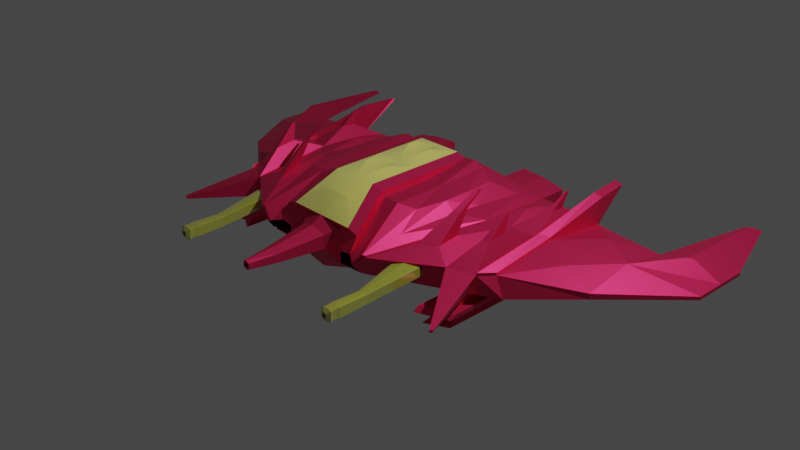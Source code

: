 # Source: enemy_ship.blend  (saved by Blender 2.80.75; exported with 4.5.12 LTS)
import bpy
from mathutils import Matrix  # noqa: F401  (used for matrix-valued properties, if any)

bpy.ops.wm.read_factory_settings(use_empty=True)
scene = bpy.context.scene
scene.name = 'Scene'

# ---- collections
col_collection = bpy.data.collections.new('Collection'); scene.collection.children.link(col_collection)

# ---- materials (node trees are filled in below, after node groups)
mat_material = bpy.data.materials.new('Material')
mat_material.alpha_threshold = 0.0
mat_material.use_transparent_shadow = False
mat_material.line_color = (0.0, 0.0, 0.0, 1.0)
mat_material_001 = bpy.data.materials.new('Material.001')
mat_material_001.alpha_threshold = 0.0
mat_material_001.use_transparent_shadow = False
mat_material_001.line_color = (0.0, 0.0, 0.0, 1.0)
mat_material_002 = bpy.data.materials.new('Material.002')
mat_material_002.alpha_threshold = 0.0
mat_material_002.use_transparent_shadow = False
mat_material_002.line_color = (0.0, 0.0, 0.0, 1.0)

# ---- material node trees
mat_material.use_nodes = True; mat_material.node_tree.nodes.clear()
_N = mat_material.node_tree.nodes; _L = mat_material.node_tree.links
n0 = _N.new('ShaderNodeOutputMaterial'); n0.name = 'Material Output'; n0.location = (302, 362)
n1 = _N.new('ShaderNodeBsdfPrincipled'); n1.name = 'Principled BSDF'; n1.location = (12, 362)
n1.distribution = 'GGX'
n1.subsurface_method = 'BURLEY'
n1.inputs[0].default_value = (0.8, 0.02358, 0.1199, 1.0)
n1.inputs[1].default_value = 0.7273
n1.inputs[2].default_value = 0.5045
n1.inputs[3].default_value = 1.45
n1.inputs[27].default_value = (0.0, 0.0, 0.0, 1.0)
n1.inputs[28].default_value = 1.0
_L.new(n1.outputs[0], n0.inputs[0])
n0.is_active_output = True
mat_material_001.use_nodes = True; mat_material_001.node_tree.nodes.clear()
_N = mat_material_001.node_tree.nodes; _L = mat_material_001.node_tree.links
n0 = _N.new('ShaderNodeOutputMaterial'); n0.name = 'Material Output'; n0.location = (302, 362)
n1 = _N.new('ShaderNodeBsdfPrincipled'); n1.name = 'Principled BSDF'; n1.location = (12, 362)
n1.distribution = 'GGX'
n1.subsurface_method = 'BURLEY'
n1.inputs[0].default_value = (0.8, 0.7649, 0.1644, 1.0)
n1.inputs[2].default_value = 0.05
n1.inputs[3].default_value = 1.45
n1.inputs[13].default_value = 1.0
n1.inputs[14].default_value = (0.9955, 0.9947, 0.981, 1.0)
n1.inputs[15].default_value = 0.2
n1.inputs[19].default_value = 0.07614
n1.inputs[24].default_value = 0.1736
n1.inputs[27].default_value = (0.0, 0.0, 0.0, 1.0)
n1.inputs[28].default_value = 1.0
_L.new(n1.outputs[0], n0.inputs[0])
n0.is_active_output = True
mat_material_002.use_nodes = True; mat_material_002.node_tree.nodes.clear()
_N = mat_material_002.node_tree.nodes; _L = mat_material_002.node_tree.links
n0 = _N.new('ShaderNodeOutputMaterial'); n0.name = 'Material Output'; n0.location = (302, 362)
n1 = _N.new('ShaderNodeBsdfPrincipled'); n1.name = 'Principled BSDF'; n1.location = (12, 362)
n1.distribution = 'GGX'
n1.subsurface_method = 'BURLEY'
n1.inputs[0].default_value = (0.4383, 0.4571, 0.02048, 1.0)
n1.inputs[2].default_value = 0.1409
n1.inputs[3].default_value = 3.85
n1.inputs[13].default_value = 0.3545
n1.inputs[18].default_value = 0.1409
n1.inputs[19].default_value = 0.06591
n1.inputs[24].default_value = 0.1918
n1.inputs[27].default_value = (0.0, 0.0, 0.0, 1.0)
n1.inputs[28].default_value = 1.0
_L.new(n1.outputs[0], n0.inputs[0])
n0.is_active_output = True

# ---- world
world_world = bpy.data.worlds.new('World'); scene.world = world_world
world_world.color = (0.05088, 0.05088, 0.05088)
world_world.use_sun_shadow = False
world_world.sun_shadow_jitter_overblur = 0.0

# ---- cameras
cam_camera = bpy.data.cameras.new('Camera')
cam_camera.clip_end = 100.0
cam_camera.ortho_scale = 7.314

# ---- lights
light_light = bpy.data.lights.new('Light', 'POINT')
light_light.transmission_factor = 0.0
light_light.energy = 1000.0
light_light.shadow_soft_size = 0.1
light_light.shadow_maximum_resolution = 0.006
light_light.use_absolute_resolution = True

# ---- meshes
me_cube = bpy.data.meshes.new('Cube')
me_cube.from_pydata([(-1.0, 1.0, -0.1072), (-1.0, 0.0, -0.3342), (-1.0, 0.0, 0.1294), (-0.8409, 2.992, -0.1864), (-1.488, 2.992, -0.1864), (-0.8409, 2.992, -0.1505), (-1.488, 2.992, -0.1505), (-0.572, 2.98e-08, 0.3978), (0.572, 2.98e-08, 0.3978), (0.4291, 1.797, -0.1802), (0.4291, 1.703, 0.02978), (-1.03, 1.703, 0.02978), (-1.03, 1.797, -0.1802), (-0.02007, 2.395, -0.1055), (-0.02007, 2.395, -0.04491), (-1.073, 2.395, -0.04491), (-1.073, 2.395, -0.1055), (0.0, 1.0, -0.1072), (0.9945, 0.0, -0.3342), (0.0, 0.0, 0.1294), (-1.164, 2.992, -0.1864), (-1.164, 2.992, -0.1505), (0.0, 2.98e-08, 0.3978), (-0.3003, 1.797, -0.1802), (-0.3003, 1.703, 0.1283), (-0.5464, 2.395, -0.1055), (-0.5464, 2.395, 0.05363), (-1.0, 0.5, 0.1531), (1.09, 0.4999, -0.1257), (-1.0, 0.5, -0.1072), (1.09, 0.4999, 0.01342), (-0.572, 0.369, 0.4483), (0.572, 0.369, 0.3978), (0.0, 0.369, 0.3978), (1.192e-07, 0.5, -0.1072), (1.12, -0.0001125, 0.1453), (1.009, 0.0, 0.2141), (1.105, -0.005915, -0.07405), (0.5814, 2.98e-08, 0.4825), (0.009384, 2.98e-08, 0.4825), (-0.5626, 2.98e-08, 0.4825), (1.11, 0.1595, -0.05448), (1.11, 0.1595, 0.09266), (1.005, 0.5, 0.174), (1.009, 0.3835, 0.2141), (0.5814, 0.2525, 0.4825), (0.5771, 0.369, 0.4437), (0.005142, 0.369, 0.4442), (0.009384, 0.2525, 0.4825), (-0.5626, 0.2525, 0.4825), (-0.5668, 0.369, 0.4443), (1.581, 0.09004, -0.04743), (1.577, 0.002537, -0.067), (1.581, 0.09004, 0.04556), (1.587, 0.002537, 0.07886), (1.892, 0.04303, -0.02804), (1.89, 0.002857, -0.04761), (1.896, 0.002857, 0.05357), (1.892, 0.04303, 0.03205), (0.7145, 1.359, 0.07957), (-1.015, 1.355, 0.07957), (-1.015, 1.355, -0.1437), (0.7145, 1.359, -0.1437), (-0.1501, 1.355, 0.1781), (-0.1501, 1.355, -0.1437), (0.6039, 1.529, -0.1578), (-0.2083, 1.621, 0.1588), (-0.2083, 1.526, -0.1578), (0.6039, 1.622, 0.06028), (-1.021, 1.621, 0.06028), (-1.021, 1.526, -0.1578), (-1.196, 1.51, -0.3564), (-1.189, 1.338, -0.3423), (-0.144, 1.338, -0.3423), (0.9009, 1.343, -0.3423), (0.7672, 1.512, -0.3564), (-0.2143, 1.51, -0.3564), (-1.176, 1.506, -0.3828), (-1.169, 1.338, -0.3689), (-0.1447, 1.338, -0.3689), (0.88, 1.342, -0.3689), (0.7489, 1.508, -0.3828), (-0.2136, 1.506, -0.3828), (-1.102, 1.529, -0.4279), (-1.096, 1.306, -0.414), (-0.07093, 1.306, -0.414), (0.9538, 1.312, -0.414), (0.8227, 1.533, -0.4279), (-0.1399, 1.529, -0.4279), (1.892, 0.03832, -0.01357), (1.89, 0.001168, -0.02409), (1.896, 0.001168, 0.0296), (1.892, 0.031, -0.00839), (1.896, 0.000503, 0.02083), (0.7268, 0.7919, 0.2021), (-0.7248, 0.9487, 0.2007), (-1.001, 1.032, 0.08847), (-0.4755, 0.7798, 0.3548), (-0.572, 0.599, 0.4168), (0.572, 0.5874, 0.3978), (0.4772, 0.7393, 0.3531), (-0.05912, 1.14, 0.2083), (-0.1486, 0.9346, 0.2556), (0.1408, 0.9006, 0.2553), (0.1501, 0.8006, 0.3572), (-0.1501, 0.8006, 0.3572), (0.0, 0.5883, 0.3978), (1.097, 0.6309, -0.1172), (1.09, 0.6056, -0.1257), (1.064, 0.6382, -0.1257), (1.079, 0.6556, -0.1271), (1.09, 0.3683, -0.008842), (1.09, 0.3939, 0.003213), (0.9512, 0.2413, 0.1294), (0.9791, 0.2413, 0.1425), (1.001, 0.2202, 0.1405), (1.0, 0.2231, 0.1175), (1.09, 0.3943, -0.1257), (1.09, 0.3683, -0.1161), (1.09, 0.3557, -0.1186), (1.09, 0.3598, -0.1333), (1.891, -0.0009076, -0.01549), (1.892, 0.031, 0.01303), (1.892, 0.03832, 0.01804), (1.16, 0.5994, -0.009884), (1.17, 0.6233, -0.02375), (1.133, 0.7704, 0.09799), (1.116, 0.745, 0.1034), (1.123, 0.7352, 0.1085), (1.137, 0.7235, 0.1121), (-0.3011, 1.715, 0.1579), (-1.03, 1.715, 0.3209), (0.4283, 1.715, 0.05935), (-0.2091, 1.633, 0.1884), (0.6032, 1.634, 0.08985), (-1.021, 1.633, 0.3514), (-1.416, 1.66, 0.3036), (-1.406, 1.578, 0.3341), (-1.416, 1.672, 0.3216), (-1.407, 1.59, 0.3521), (-1.314, 0.9995, -0.1081), (-1.314, 0.4995, -0.1081), (-1.314, 0.4995, 0.1522), (-1.315, 1.031, 0.08759), (-1.314, 0.9243, -0.07263), (-1.314, 0.5798, -0.07262), (-1.314, 0.5798, 0.1067), (-1.315, 0.9461, 0.06218), (-1.06, 0.9243, -0.07263), (-1.06, 0.5798, -0.07262), (-1.06, 0.5798, 0.1067), (-1.061, 0.9461, 0.06218), (1.336, 1.831, -0.1005), (1.35, 1.798, -0.09807), (1.35, 1.798, -0.1259), (1.336, 1.819, -0.1277), (-1.113, 2.734, 0.03359), (-1.081, 2.689, 0.04163), (-1.041, 2.689, 0.04912), (-1.088, 2.734, 0.03359), (-2.223, 2.771, -0.05909), (-2.125, 2.63, -0.0341), (-2.134, 2.71, -0.01553), (-2.127, 2.699, -0.01363), (-0.1005, 2.073, 0.06129), (-0.07502, 2.033, 0.06553), (-0.1164, 2.033, 0.07112), (-0.1304, 2.073, 0.06688), (-0.7744, 2.082, 0.09217), (-0.7708, 2.024, 0.09842), (-0.7097, 2.024, 0.1067), (-0.7303, 2.082, 0.1004), (0.6026, 1.16, 0.1697), (0.3635, 1.159, 0.1969), (0.3886, 1.099, 0.2053), (0.7159, 0.9935, 0.1755), (-0.4944, 1.247, 0.211), (-0.6436, 1.247, 0.194), (-0.4787, 1.21, 0.2162), (-0.6412, 1.191, 0.1956), (-0.6839, 1.518, 0.255), (-0.683, 1.475, 0.2582), (-0.5429, 1.475, 0.2741), (-0.5523, 1.518, 0.271), (0.352, 1.541, 0.2681), (0.3801, 1.474, 0.273), (0.1598, 1.473, 0.2981), (0.145, 1.541, 0.2932), (0.1339, 1.535, 0.469), (0.1393, 1.522, 0.47), (0.0968, 1.521, 0.4748), (0.09394, 1.534, 0.4739), (-0.7804, 1.511, 0.4017), (-0.7801, 1.498, 0.4026), (-0.7392, 1.498, 0.4073), (-0.742, 1.511, 0.4064), (0.3123, 1.143, 0.4089), (0.2219, 1.142, 0.4192), (0.2315, 1.12, 0.4224), (0.3552, 1.08, 0.4111), (0.08661, 1.148, 0.5507), (0.03998, 1.148, 0.556), (0.04489, 1.136, 0.5576), (0.1087, 1.115, 0.5518), (-1.0, 0.75, -0.2831), (0.0, 0.75, -0.2831), (0.572, 0.4782, 0.3967), (-1.001, 0.7659, 0.1408), (-0.572, 0.484, 0.4614), (-5.96e-08, 0.4786, 0.3967), (-1.314, 0.7495, -0.2847), (-1.315, 0.7654, 0.1391), (-1.314, 0.752, -0.2188), (-1.315, 0.763, 0.07321), (-1.06, 0.752, -0.2188), (-1.061, 0.763, 0.07321), (-1.299, 0.8683, -0.1924), (-1.299, 0.8683, 0.07531), (-1.299, 0.8913, -0.1924), (-1.299, 0.8913, 0.07531), (-1.088, 0.8683, -0.1924), (-1.088, 0.8683, 0.07531), (-1.088, 0.8913, -0.1924), (-1.088, 0.8913, 0.07531), (-1.299, 0.7787, -0.2191), (-1.299, 0.7787, 0.102), (-1.299, 0.8017, -0.2191), (-1.299, 0.8017, 0.102), (-1.088, 0.7787, -0.2191), (-1.088, 0.7787, 0.102), (-1.088, 0.8017, -0.2191), (-1.088, 0.8017, 0.102), (-1.299, 0.6936, -0.2191), (-1.299, 0.6936, 0.102), (-1.299, 0.7166, -0.2191), (-1.299, 0.7166, 0.102), (-1.088, 0.6936, -0.2191), (-1.088, 0.6936, 0.102), (-1.088, 0.7166, -0.2191), (-1.088, 0.7166, 0.102), (-1.299, 0.617, -0.1262), (-1.299, 0.617, 0.1029), (-1.299, 0.64, -0.1262), (-1.299, 0.64, 0.1029), (-1.088, 0.617, -0.1262), (-1.088, 0.617, 0.1029), (-1.088, 0.64, -0.1262), (-1.088, 0.64, 0.1029), (0.6856, 1.52, -0.2571), (-0.2113, 1.518, -0.2571), (-1.108, 1.518, -0.2571), (0.8077, 1.351, -0.243), (-0.1471, 1.347, -0.243), (-1.102, 1.347, -0.243), (0.7264, 1.516, -0.3068), (0.8543, 1.347, -0.2927), (-0.1456, 1.342, -0.2927), (-0.2128, 1.514, -0.3068), (-1.152, 1.514, -0.3068), (-1.145, 1.342, -0.2927), (-0.2189, 1.59, -0.3035), (-0.2172, 1.598, -0.2538), (-1.317, 1.59, -0.3035), (-1.266, 1.598, -0.2538), (-1.309, 1.263, -0.2893), (-1.258, 1.271, -0.2397), (-0.1421, 1.271, -0.2397), (0.974, 1.279, -0.2397), (0.8312, 1.603, -0.2538), (0.879, 1.595, -0.3035), (1.028, 1.271, -0.2893), (-0.1403, 1.263, -0.2893), (0.9173, 0.957, -0.04381), (0.9173, 0.9331, -0.03503), (0.9173, 0.9215, -0.0373), (0.9172, 0.9253, -0.0508)], [], [(207, 27, 31, 208), (14, 13, 3, 5), (19, 113, 114, 8, 22), (101, 63, 176, 178), (116, 115, 36, 35, 42), (26, 14, 5, 21), (16, 15, 6, 4), (25, 16, 4, 20), (110, 109, 17, 64, 62), (63, 101, 174, 173), (99, 129, 128, 94, 100), (119, 118, 111, 116, 42, 41), (27, 2, 7, 31), (67, 70, 12, 23), (70, 69, 11, 12), (68, 10, 132, 134), (68, 65, 9, 10), (23, 12, 16, 25), (12, 11, 15, 16), (24, 10, 165, 166), (10, 9, 13, 14), (11, 24, 170, 169), (9, 23, 25, 13), (10, 24, 130, 132), (65, 67, 23, 9), (2, 19, 22, 7), (21, 5, 3, 20, 4, 6), (13, 25, 20, 3), (6, 15, 161, 160), (42, 35, 54, 53), (29, 34, 18, 1), (204, 205, 34, 29), (209, 208, 31, 33), (22, 8, 38, 39), (206, 209, 33, 32), (89, 123, 122, 92), (18, 120, 119, 41, 37), (0, 96, 60, 61), (1, 2, 27, 29), (33, 31, 50, 47), (32, 33, 47, 46), (30, 32, 46, 43), (31, 7, 40, 49, 50), (7, 22, 39, 40), (48, 45, 46, 47), (43, 46, 45, 44), (49, 48, 47, 50), (34, 28, 117, 120, 18), (51, 53, 58, 123, 89, 55), (8, 114, 115, 36, 38), (35, 37, 52, 54), (37, 41, 51, 52), (41, 42, 53, 51), (52, 51, 55, 56), (53, 54, 57, 58), (126, 125, 107, 110, 62, 59), (29, 27, 142, 141), (94, 103, 104, 100), (115, 114, 113, 112, 30, 43, 44, 36), (102, 95, 97, 105), (17, 0, 61, 64), (258, 257, 76, 71), (63, 66, 183, 182), (68, 59, 153, 152), (59, 68, 184, 185), (61, 60, 69, 70), (257, 254, 75, 76), (75, 74, 80, 81), (76, 75, 81, 82), (254, 255, 74, 75), (255, 256, 73, 74), (259, 258, 71, 72), (256, 259, 72, 73), (78, 77, 83, 84), (79, 78, 84, 85), (74, 73, 79, 80), (71, 76, 82, 77), (73, 72, 78, 79), (72, 71, 77, 78), (86, 85, 88, 87), (85, 84, 83, 88), (82, 81, 87, 88), (81, 80, 86, 87), (80, 79, 85, 86), (77, 82, 88, 83), (56, 55, 89, 90), (58, 57, 91, 123), (90, 89, 92, 121), (123, 91, 93, 122), (101, 102, 103), (104, 105, 106), (30, 124, 129, 99, 206, 32), (106, 99, 100, 104), (96, 98, 97, 95), (103, 94, 128, 127, 101), (95, 102, 101, 96), (98, 106, 105, 97), (102, 105, 104, 103), (111, 112, 113, 114, 115, 116), (124, 125, 126, 127, 128, 129), (17, 109, 108, 28, 34, 205), (133, 134, 132, 130), (135, 133, 130, 131), (24, 11, 131, 130), (131, 11, 136, 138), (66, 68, 134, 133), (69, 66, 133, 135), (136, 137, 139, 138), (69, 135, 139, 137), (11, 69, 137, 136), (135, 131, 138, 139), (210, 141, 145, 212), (204, 29, 141, 210), (207, 96, 143, 211), (96, 0, 140, 143), (213, 147, 151, 215), (211, 143, 147, 213), (141, 142, 146, 145), (143, 140, 144, 147), (214, 215, 151, 148), (145, 146, 150, 149), (147, 144, 148, 151), (212, 145, 149, 214), (153, 154, 155, 152), (65, 68, 152, 155), (62, 65, 155, 154), (59, 62, 154, 153), (157, 158, 159, 156), (26, 21, 159, 158), (21, 6, 156, 159), (15, 26, 158, 157), (160, 161, 163, 162), (15, 157, 163, 161), (157, 156, 162, 163), (156, 6, 160, 162), (166, 165, 164, 167), (26, 24, 166, 167), (10, 14, 164, 165), (14, 26, 167, 164), (169, 170, 171, 168), (15, 11, 169, 168), (24, 26, 171, 170), (26, 15, 168, 171), (172, 173, 197, 196), (59, 63, 173, 172), (101, 127, 175, 174), (126, 59, 172, 175), (127, 126, 175), (179, 178, 176, 177), (60, 96, 179, 177), (63, 60, 177, 176), (96, 101, 178, 179), (182, 183, 195, 194), (60, 63, 182, 181), (69, 60, 181, 180), (66, 69, 180, 183), (184, 187, 191, 188), (66, 63, 186, 187), (63, 59, 185, 186), (68, 66, 187, 184), (190, 189, 188, 191), (186, 185, 189, 190), (187, 186, 190, 191), (185, 184, 188, 189), (193, 194, 195, 192), (180, 181, 193, 192), (183, 180, 192, 195), (181, 182, 194, 193), (199, 196, 200, 203), (175, 172, 196, 199), (173, 174, 198, 197), (174, 175, 199, 198), (202, 203, 200, 201), (197, 198, 202, 201), (198, 199, 203, 202), (196, 197, 201, 200), (144, 212, 214, 148), (149, 150, 215, 214), (142, 211, 213, 146), (146, 213, 215, 150), (27, 207, 211, 142), (0, 204, 210, 140), (140, 210, 212, 144), (99, 106, 209, 206), (106, 98, 208, 209), (0, 17, 205, 204), (96, 207, 208, 98), (216, 217, 219, 218), (218, 219, 223, 222), (224, 225, 227, 226), (220, 221, 217, 216), (226, 227, 231, 230), (228, 229, 225, 224), (232, 233, 235, 234), (234, 235, 239, 238), (236, 237, 233, 232), (240, 241, 243, 242), (242, 243, 247, 246), (244, 245, 241, 240), (64, 61, 253, 252), (61, 70, 250, 253), (62, 64, 252, 251), (65, 62, 251, 248), (67, 65, 248, 249), (70, 67, 249, 250), (252, 253, 265, 266), (257, 258, 262, 260), (248, 251, 267, 268), (258, 259, 264, 262), (254, 257, 260, 269), (251, 252, 266, 267), (266, 265, 264, 271), (265, 263, 262, 264), (267, 266, 271, 270), (268, 267, 270, 269), (261, 268, 269, 260), (263, 261, 260, 262), (256, 255, 270, 271), (249, 248, 268, 261), (253, 250, 263, 265), (255, 254, 269, 270), (250, 249, 261, 263), (259, 256, 271, 264), (272, 273, 274, 275)])
_uv = me_cube.uv_layers.new(name='UVMap')
_uv.uv.foreach_set('vector', [0.625, 0.72, 0.625, 0.6875, 0.625, 0.6875, 0.625, 0.707, 0.375, 0.5, 0.125, 0.5, 0.125, 0.5, 0.375, 0.5, 0.0, 0.0, 0.0, 0.0, 0.0, 0.0, 0.0, 0.0, 0.0, 0.0, 0.5, 0.0, 0.5, 0.0, 0.5, 0.0, 0.5, 0.0, 0.375, 0.125, 0.375, 0.125, 0.375, 0.125, 0.375, 0.125, 0.375, 0.125, 0.5, 0.0, 0.375, 0.0, 0.375, 0.0, 0.5, 0.0, 0.375, 0.75, 0.625, 0.75, 0.625, 0.75, 0.375, 0.75, 0.5, 0.75, 0.375, 0.75, 0.375, 0.75, 0.5, 0.75, 0.625, 0.75, 0.6189, 0.75, 0.5, 0.75, 0.5, 0.75, 0.625, 0.75, 0.5, 0.0, 0.5, 0.0, 0.5, 0.0, 0.5, 0.0, 0.375, 0.02549, 0.375, 0.0103, 0.3772, 0.008753, 0.3995, 0.0, 0.4046, 0.0, 0.0, 0.0, 0.0, 0.0, 0.0, 0.0, 0.0, 0.0, 0.0, 0.0, 0.0, 0.0, 0.625, 0.6875, 0.625, 0.625, 0.625, 0.625, 0.625, 0.6875, 0.5, 0.75, 0.375, 0.75, 0.375, 0.75, 0.5, 0.75, 0.375, 0.75, 0.625, 0.75, 0.625, 0.75, 0.375, 0.75, 0.375, 0.5, 0.375, 0.5, 0.375, 0.5, 0.375, 0.5, 0.375, 0.5, 0.125, 0.5, 0.125, 0.5, 0.375, 0.5, 0.5, 0.75, 0.375, 0.75, 0.375, 0.75, 0.5, 0.75, 0.375, 0.75, 0.625, 0.75, 0.625, 0.75, 0.375, 0.75, 0.5, 0.0, 0.375, 0.0, 0.375, 0.0, 0.5, 0.0, 0.375, 0.5, 0.125, 0.5, 0.125, 0.5, 0.375, 0.5, 0.625, 0.0, 0.5, 0.0, 0.5, 0.0, 0.625, 0.0, 0.625, 0.75, 0.5, 0.75, 0.5, 0.75, 0.625, 0.75, 0.375, 0.0, 0.5, 0.0, 0.5, 0.0, 0.375, 0.0, 0.625, 0.75, 0.5, 0.75, 0.5, 0.75, 0.625, 0.75, 0.0, 0.0, 0.0, 0.0, 0.0, 0.0, 0.0, 0.0, 0.875, 0.625, 0.875, 0.75, 0.625, 0.75, 0.625, 0.625, 0.625, 0.5, 0.875, 0.5, 0.625, 0.75, 0.5, 0.75, 0.5, 0.75, 0.625, 0.75, 0.625, 0.75, 0.625, 0.75, 0.625, 0.75, 0.625, 0.75, 0.375, 0.125, 0.375, 0.125, 0.375, 0.125, 0.375, 0.125, 0.375, 0.8125, 0.5, 0.8125, 0.5, 0.875, 0.375, 0.875, 0.375, 0.7812, 0.5, 0.7812, 0.5, 0.8125, 0.375, 0.8125, 0.5, 0.04393, 0.625, 0.04302, 0.625, 0.0625, 0.5, 0.0625, 0.0, 0.0, 0.0, 0.0, 0.0, 0.0, 0.0, 0.0, 0.375, 0.04399, 0.5, 0.04393, 0.5, 0.0625, 0.375, 0.0625, 0.0, 0.0, 0.0, 0.0, 0.0, 0.0, 0.0, 0.0, 0.5, 0.875, 0.6172, 0.875, 0.625, 0.875, 0.625, 0.875, 0.5, 0.875, 0.375, 0.75, 0.5863, 0.75, 0.625, 0.75, 0.375, 0.75, 0.375, 0.625, 0.625, 0.625, 0.625, 0.6875, 0.375, 0.6875, 0.5, 0.0625, 0.625, 0.0625, 0.625, 0.0625, 0.5, 0.0625, 0.375, 0.0625, 0.5, 0.0625, 0.5, 0.0625, 0.375, 0.0625, 0.375, 0.0625, 0.375, 0.0625, 0.375, 0.0625, 0.375, 0.0625, 0.625, 0.6875, 0.625, 0.625, 0.625, 0.625, 0.625, 0.6678, 0.625, 0.6875, 0.0, 0.0, 0.0, 0.0, 0.0, 0.0, 0.0, 0.0, 0.5, 0.08223, 0.375, 0.08223, 0.375, 0.0625, 0.5, 0.0625, 0.375, 0.0625, 0.375, 0.0625, 0.375, 0.08223, 0.375, 0.07706, 0.625, 0.08223, 0.5, 0.08223, 0.5, 0.0625, 0.625, 0.0625, 0.5, 0.8125, 0.625, 0.8125, 0.625, 0.8627, 0.6172, 0.875, 0.5, 0.875, 0.0, 0.0, 0.0, 0.0, 0.0, 0.0, 0.0, 0.0, 0.0, 0.0, 0.0, 0.0, 0.0, 0.0, 0.0, 0.0, 0.0, 0.0, 0.0, 0.0, 0.0, 0.0, 0.0, 0.0, 0.0, 0.0, 0.0, 0.0, 0.0, 0.0, 0.5, 0.875, 0.625, 0.875, 0.625, 0.875, 0.5, 0.875, 0.0, 0.0, 0.0, 0.0, 0.0, 0.0, 0.0, 0.0, 0.5, 0.875, 0.625, 0.875, 0.625, 0.875, 0.5, 0.875, 0.375, 0.125, 0.375, 0.125, 0.375, 0.125, 0.375, 0.125, 0.3397, 0.5, 0.3211, 0.5, 0.1413, 0.5, 0.125, 0.5, 0.125, 0.5, 0.375, 0.5, 0.375, 0.6875, 0.625, 0.6875, 0.625, 0.6875, 0.375, 0.6875, 0.3995, 0.0, 0.478, 0.0, 0.4719, 0.0, 0.4046, 0.0, 0.375, 0.125, 0.375, 0.1208, 0.375, 0.127, 0.375, 0.1129, 0.375, 0.0625, 0.375, 0.0625, 0.375, 0.07706, 0.375, 0.125, 0.5229, 0.0, 0.6, 0.0, 0.5945, 0.0, 0.5288, 0.0, 0.5, 0.75, 0.375, 0.75, 0.375, 0.75, 0.5, 0.75, 0.375, 0.75, 0.5, 0.75, 0.5, 0.75, 0.375, 0.75, 0.5, 0.0, 0.5, 0.0, 0.5, 0.0, 0.5, 0.0, 0.375, 0.0, 0.375, 0.0, 0.375, 0.0, 0.375, 0.0, 0.375, 0.0, 0.375, 0.0, 0.375, 0.0, 0.375, 0.0, 0.375, 0.75, 0.625, 0.75, 0.625, 0.75, 0.375, 0.75, 0.5, 0.75, 0.625, 0.75, 0.625, 0.75, 0.5, 0.75, 0.125, 0.5, 0.125, 0.5, 0.125, 0.5, 0.125, 0.5, 0.5, 0.75, 0.625, 0.75, 0.625, 0.75, 0.5, 0.75, 0.125, 0.5, 0.125, 0.5, 0.125, 0.5, 0.125, 0.5, 0.625, 0.75, 0.5, 0.75, 0.5, 0.75, 0.625, 0.75, 0.375, 0.75, 0.375, 0.75, 0.375, 0.75, 0.375, 0.75, 0.5, 0.75, 0.375, 0.75, 0.375, 0.75, 0.5, 0.75, 0.375, 0.75, 0.375, 0.75, 0.375, 0.75, 0.375, 0.75, 0.5, 0.75, 0.375, 0.75, 0.375, 0.75, 0.5, 0.75, 0.625, 0.75, 0.5, 0.75, 0.5, 0.75, 0.625, 0.75, 0.375, 0.75, 0.5, 0.75, 0.5, 0.75, 0.375, 0.75, 0.5, 0.75, 0.375, 0.75, 0.375, 0.75, 0.5, 0.75, 0.375, 0.75, 0.375, 0.75, 0.375, 0.75, 0.375, 0.75, 0.625, 0.75, 0.5, 0.75, 0.5, 0.75, 0.625, 0.75, 0.5, 0.75, 0.375, 0.75, 0.375, 0.75, 0.5, 0.75, 0.5, 0.75, 0.625, 0.75, 0.625, 0.75, 0.5, 0.75, 0.125, 0.5, 0.125, 0.5, 0.125, 0.5, 0.125, 0.5, 0.625, 0.75, 0.5, 0.75, 0.5, 0.75, 0.625, 0.75, 0.375, 0.75, 0.5, 0.75, 0.5, 0.75, 0.375, 0.75, 0.5, 0.875, 0.625, 0.875, 0.625, 0.875, 0.5, 0.875, 0.375, 0.125, 0.375, 0.125, 0.375, 0.125, 0.375, 0.125, 0.5, 0.875, 0.625, 0.875, 0.625, 0.875, 0.5, 0.875, 0.375, 0.125, 0.375, 0.125, 0.375, 0.125, 0.375, 0.125, 0.5, 0.0, 0.5229, 0.0, 0.478, 0.0, 0.4719, 0.0, 0.5288, 0.0, 0.5, 0.02535, 0.375, 0.0625, 0.375, 0.01964, 0.375, 0.0103, 0.375, 0.02549, 0.375, 0.04399, 0.375, 0.0625, 0.5, 0.02535, 0.375, 0.02549, 0.4046, 0.0, 0.4719, 0.0, 0.625, 0.7526, 0.625, 0.7265, 0.625, 0.75, 0.625, 0.75, 0.478, 0.0, 0.3995, 0.0, 0.3545, 0.0, 0.3557, 0.0, 0.5, 0.0, 0.6, 0.0, 0.5229, 0.0, 0.5, 0.0, 0.6293, 0.0, 0.625, 0.02354, 0.5, 0.02535, 0.5288, 0.0, 0.5945, 0.0, 0.5229, 0.0, 0.5288, 0.0, 0.4719, 0.0, 0.478, 0.0, 0.0, 0.0, 0.0, 0.0, 0.0, 0.0, 0.0, 0.0, 0.0, 0.0, 0.0, 0.0, 0.375, 0.01068, 0.375, -0.001404, 0.375, -0.001427, 0.375, 0.002228, 0.375, 0.004689, 0.375, 0.006187, 0.5, 0.75, 0.6189, 0.75, 0.625, 0.7623, 0.625, 0.8125, 0.5, 0.8125, 0.5, 0.7812, 0.5, 0.0, 0.375, 0.0, 0.375, 0.0, 0.5, 0.0, 0.625, 0.0, 0.5, 0.0, 0.5, 0.0, 0.625, 0.0, 0.5, 0.0, 0.625, 0.0, 0.625, 0.0, 0.5, 0.0, 0.625, 0.0, 0.625, 0.0, 0.625, 0.0, 0.625, 0.0, 0.5, 0.0, 0.375, 0.0, 0.375, 0.0, 0.5, 0.0, 0.625, 0.0, 0.5, 0.0, 0.5, 0.0, 0.625, 0.0, 0.625, 0.75, 0.625, 0.75, 0.625, 0.75, 0.625, 0.75, 0.625, 0.0, 0.625, 0.0, 0.625, 0.0, 0.625, 0.0, 0.625, 0.75, 0.625, 0.75, 0.625, 0.75, 0.625, 0.75, 0.625, 0.0, 0.625, 0.0, 0.625, 0.0, 0.625, 0.0, 0.375, 0.7812, 0.375, 0.8125, 0.375, 0.8125, 0.375, 0.7812, 0.375, 0.7812, 0.375, 0.8125, 0.375, 0.8125, 0.375, 0.7812, 0.625, 0.72, 0.625, 0.7526, 0.625, 0.7526, 0.625, 0.72, 0.5863, 0.75, 0.375, 0.75, 0.375, 0.75, 0.5863, 0.75, 0.625, 0.72, 0.625, 0.7526, 0.625, 0.7526, 0.625, 0.72, 0.625, 0.72, 0.625, 0.7526, 0.625, 0.7526, 0.625, 0.72, 0.375, 0.6875, 0.625, 0.6875, 0.625, 0.6875, 0.375, 0.6875, 0.5863, 0.75, 0.375, 0.75, 0.375, 0.75, 0.5863, 0.75, 0.375, 0.7188, 0.6039, 0.7207, 0.5828, 0.754, 0.375, 0.75, 0.375, 0.6875, 0.625, 0.6875, 0.625, 0.6875, 0.375, 0.6875, 0.5863, 0.75, 0.375, 0.75, 0.375, 0.75, 0.5863, 0.75, 0.375, 0.7812, 0.375, 0.8125, 0.375, 0.8125, 0.375, 0.7812, 0.375, 0.5, 0.125, 0.5, 0.125, 0.5, 0.375, 0.5, 0.125, 0.5, 0.375, 0.5, 0.375, 0.5, 0.125, 0.5, 0.125, 0.5, 0.125, 0.5, 0.125, 0.5, 0.125, 0.5, 0.375, 0.5, 0.125, 0.5, 0.125, 0.5, 0.375, 0.5, 0.625, 0.0, 0.5, 0.0, 0.5, 0.0, 0.625, 0.0, 0.5, 0.0, 0.5, 0.0, 0.5, 0.0, 0.5, 0.0, 0.875, 0.625, 0.875, 0.5, 0.875, 0.5, 0.875, 0.625, 0.625, 0.0, 0.5, 0.0, 0.5, 0.0, 0.625, 0.0, 0.625, 0.75, 0.625, 0.75, 0.625, 0.75, 0.625, 0.75, 0.625, 0.0, 0.625, 0.0, 0.625, 0.0, 0.625, 0.0, 0.625, 0.0, 0.625, 0.0, 0.625, 0.0, 0.625, 0.0, 0.875, 0.5, 0.875, 0.5, 0.875, 0.5, 0.875, 0.5, 0.5, 0.0, 0.375, 0.0, 0.375, 0.0, 0.5, 0.0, 0.5, 0.0, 0.5, 0.0, 0.5, 0.0, 0.5, 0.0, 0.375, 0.5, 0.375, 0.5, 0.375, 0.5, 0.375, 0.5, 0.375, 0.0, 0.5, 0.0, 0.5, 0.0, 0.375, 0.0, 0.625, 0.0, 0.5, 0.0, 0.5, 0.0, 0.625, 0.0, 0.625, 0.75, 0.625, 0.75, 0.625, 0.75, 0.625, 0.75, 0.5, 0.0, 0.5, 0.0, 0.5, 0.0, 0.5, 0.0, 0.5, 0.0, 0.625, 0.0, 0.625, 0.0, 0.5, 0.0, 0.375, 0.0, 0.5, 0.0, 0.5, 0.0, 0.375, 0.0, 0.375, 0.0, 0.5, 0.0, 0.5, 0.0, 0.375, 0.0, 0.5, 0.0, 0.3557, 0.0, 0.3557, 0.0, 0.5, 0.0, 0.3397, 0.5, 0.375, 0.5, 0.375, 0.5, 0.3397, 0.5, 0.375, 0.002228, 0.375, -0.001427, 0.375, 0.0004006, 0.6293, 0.0, 0.5, 0.0, 0.5, 0.0, 0.625, 0.0, 0.625, 0.75, 0.5863, 0.75, 0.5863, 0.75, 0.625, 0.75, 0.5, 0.0, 0.625, 0.0, 0.625, 0.0, 0.5, 0.0, 0.6293, 0.0, 0.5, 0.0, 0.5, 0.0, 0.6293, 0.0, 0.5, 0.0, 0.5, 0.0, 0.5, 0.0, 0.5, 0.0, 0.625, 0.0, 0.5, 0.0, 0.5, 0.0, 0.625, 0.0, 0.625, 0.75, 0.625, 0.75, 0.625, 0.75, 0.625, 0.75, 0.5, 0.0, 0.625, 0.0, 0.625, 0.0, 0.5, 0.0, 0.375, 0.0, 0.5, 0.0, 0.5, 0.0, 0.375, 0.0, 0.5, 0.0, 0.5, 0.0, 0.5, 0.0, 0.5, 0.0, 0.5, 0.0, 0.375, 0.0, 0.375, 0.0, 0.5, 0.0, 0.375, 0.0, 0.5, 0.0, 0.5, 0.0, 0.375, 0.0, 0.5, 0.0, 0.375, 0.0, 0.375, 0.0, 0.5, 0.0, 0.5, 0.0, 0.375, 0.0, 0.375, 0.0, 0.5, 0.0, 0.5, 0.0, 0.5, 0.0, 0.5, 0.0, 0.5, 0.0, 0.375, 0.0, 0.375, 0.0, 0.375, 0.0, 0.375, 0.0, 0.625, 0.0, 0.5, 0.0, 0.5, 0.0, 0.625, 0.0, 0.625, 0.75, 0.625, 0.75, 0.625, 0.75, 0.625, 0.75, 0.5, 0.0, 0.625, 0.0, 0.625, 0.0, 0.5, 0.0, 0.625, 0.0, 0.5, 0.0, 0.5, 0.0, 0.625, 0.0, 0.3397, 0.5, 0.375, 0.5, 0.375, 0.5, 0.3397, 0.5, 0.3397, 0.5, 0.375, 0.5, 0.375, 0.5, 0.3397, 0.5, 0.5, 0.0, 0.5, 0.0, 0.5, 0.0, 0.5, 0.0, 0.5, 0.0, 0.3557, 0.0, 0.3557, 0.0, 0.5, 0.0, 0.5, 0.0, 0.3537, 0.0, 0.375, 0.0, 0.5, 0.0, 0.5, 0.0, 0.5, 0.0, 0.5, 0.0, 0.5, 0.0, 0.5, 0.0, 0.3557, 0.0, 0.3537, 0.0, 0.5, 0.0, 0.375, 0.0, 0.5, 0.0, 0.5, 0.0, 0.375, 0.0, 0.375, 0.75, 0.375, 0.7812, 0.375, 0.7812, 0.375, 0.75, 0.375, 0.6875, 0.625, 0.6875, 0.6039, 0.7207, 0.375, 0.7188, 0.625, 0.6875, 0.625, 0.72, 0.625, 0.72, 0.625, 0.6875, 0.625, 0.6875, 0.625, 0.72, 0.625, 0.72, 0.625, 0.6875, 0.625, 0.6875, 0.625, 0.72, 0.625, 0.72, 0.625, 0.6875, 0.375, 0.75, 0.375, 0.7812, 0.375, 0.7812, 0.375, 0.75, 0.375, 0.75, 0.375, 0.7812, 0.375, 0.7812, 0.375, 0.75, 0.375, 0.02549, 0.5, 0.02535, 0.5, 0.04393, 0.375, 0.04399, 0.5, 0.02535, 0.625, 0.02354, 0.625, 0.04302, 0.5, 0.04393, 0.375, 0.75, 0.5, 0.75, 0.5, 0.7812, 0.375, 0.7812, 0.625, 0.7526, 0.625, 0.72, 0.625, 0.707, 0.625, 0.7265, 0.375, 0.0, 0.625, 0.0, 0.625, 0.25, 0.375, 0.25, 0.375, 0.25, 0.625, 0.25, 0.625, 0.5, 0.375, 0.5, 0.375, 0.0, 0.625, 0.0, 0.625, 0.25, 0.375, 0.25, 0.375, 0.75, 0.625, 0.75, 0.625, 1.0, 0.375, 1.0, 0.375, 0.25, 0.625, 0.25, 0.625, 0.5, 0.375, 0.5, 0.375, 0.75, 0.625, 0.75, 0.625, 1.0, 0.375, 1.0, 0.375, 0.0, 0.625, 0.0, 0.625, 0.25, 0.375, 0.25, 0.375, 0.25, 0.625, 0.25, 0.625, 0.5, 0.375, 0.5, 0.375, 0.75, 0.625, 0.75, 0.625, 1.0, 0.375, 1.0, 0.375, 0.0, 0.625, 0.0, 0.625, 0.25, 0.375, 0.25, 0.375, 0.25, 0.625, 0.25, 0.625, 0.5, 0.375, 0.5, 0.375, 0.75, 0.625, 0.75, 0.625, 1.0, 0.375, 1.0, 0.5, 0.75, 0.375, 0.75, 0.375, 0.75, 0.5, 0.75, 0.375, 0.75, 0.375, 0.75, 0.375, 0.75, 0.375, 0.75, 0.625, 0.75, 0.5, 0.75, 0.5, 0.75, 0.625, 0.75, 0.125, 0.5, 0.125, 0.5, 0.125, 0.5, 0.125, 0.5, 0.5, 0.75, 0.625, 0.75, 0.625, 0.75, 0.5, 0.75, 0.375, 0.75, 0.5, 0.75, 0.5, 0.75, 0.375, 0.75, 0.5, 0.75, 0.375, 0.75, 0.375, 0.75, 0.5, 0.75, 0.5, 0.75, 0.375, 0.75, 0.375, 0.75, 0.5, 0.75, 0.125, 0.5, 0.125, 0.5, 0.125, 0.5, 0.125, 0.5, 0.375, 0.75, 0.375, 0.75, 0.375, 0.75, 0.375, 0.75, 0.625, 0.75, 0.5, 0.75, 0.5, 0.75, 0.625, 0.75, 0.625, 0.75, 0.5, 0.75, 0.5, 0.75, 0.625, 0.75, 0.5, 0.75, 0.375, 0.75, 0.375, 0.75, 0.5, 0.75, 0.375, 0.75, 0.375, 0.75, 0.375, 0.75, 0.375, 0.75, 0.625, 0.75, 0.5, 0.75, 0.5, 0.75, 0.625, 0.75, 0.125, 0.5, 0.125, 0.5, 0.125, 0.5, 0.125, 0.5, 0.5, 0.75, 0.625, 0.75, 0.625, 0.75, 0.5, 0.75, 0.375, 0.75, 0.5, 0.75, 0.5, 0.75, 0.375, 0.75, 0.5, 0.75, 0.625, 0.75, 0.625, 0.75, 0.5, 0.75, 0.5, 0.75, 0.625, 0.75, 0.625, 0.75, 0.5, 0.75, 0.375, 0.75, 0.375, 0.75, 0.375, 0.75, 0.375, 0.75, 0.125, 0.5, 0.125, 0.5, 0.125, 0.5, 0.125, 0.5, 0.375, 0.75, 0.5, 0.75, 0.5, 0.75, 0.375, 0.75, 0.375, 0.75, 0.5, 0.75, 0.5, 0.75, 0.375, 0.75, 0.625, 0.8627, 0.625, 0.875, 0.625, 0.875, 0.625, 0.875])
me_cube.materials.append(mat_material)
me_cube.use_remesh_preserve_volume = False
me_cube.use_remesh_preserve_attributes = False
me_cube.use_mirror_vertex_groups = False
me_cube.update()
me_cube_003 = bpy.data.meshes.new('Cube.003')
me_cube_003.from_pydata([(1.009, 0.0, 0.2141), (0.5814, 2.98e-08, 0.4825), (0.009384, 2.98e-08, 0.4825), (-0.5626, 2.98e-08, 0.4825), (1.009, 0.3835, 0.2141), (0.5814, 0.2525, 0.4825), (0.009384, 0.2525, 0.4825), (-0.5626, 0.2525, 0.4825), (0.8375, -0.001289, 0.385), (0.8101, -0.001289, 0.4022), (0.8101, 0.165, 0.4022), (0.8375, 0.1734, 0.385), (0.2749, 0.1172, 0.5327), (0.3158, 0.1172, 0.5327), (0.2749, 0.1353, 0.5327), (0.3158, 0.1353, 0.5327), (-0.2953, 0.118, 0.5461), (-0.2579, 0.118, 0.5461), (-0.2953, 0.1345, 0.5461), (-0.2579, 0.1345, 0.5461)], [], [(5, 6, 14, 15), (6, 7, 18, 19), (8, 11, 10, 9), (5, 1, 9, 10), (4, 5, 10, 11), (0, 4, 11, 8), (15, 14, 12, 13), (1, 5, 15, 13), (2, 1, 13, 12), (6, 2, 12, 14), (19, 18, 16, 17), (3, 2, 17, 16), (7, 3, 16, 18), (2, 6, 19, 17)])
me_cube_003.polygons.foreach_set('use_smooth', [True] * 14)
_uv = me_cube_003.uv_layers.new(name='UVMap')
_uv.uv.foreach_set('vector', [0.375, 0.08223, 0.5, 0.08223, 0.5, 0.08223, 0.375, 0.08223, 0.5, 0.08223, 0.625, 0.08223, 0.625, 0.08223, 0.5, 0.08223, 0.375, 0.125, 0.375, 0.07706, 0.375, 0.08223, 0.375, 0.125, 0.375, 0.08223, 0.375, 0.125, 0.375, 0.125, 0.375, 0.08223, 0.375, 0.07706, 0.375, 0.08223, 0.375, 0.08223, 0.375, 0.07706, 0.375, 0.125, 0.375, 0.07706, 0.375, 0.07706, 0.375, 0.125, 0.375, 0.08223, 0.5, 0.08223, 0.5, 0.125, 0.375, 0.125, 0.375, 0.125, 0.375, 0.08223, 0.375, 0.08223, 0.375, 0.125, 0.0, 0.0, 0.0, 0.0, 0.0, 0.0, 0.0, 0.0, 0.5, 0.08223, 0.5, 0.125, 0.5, 0.125, 0.5, 0.08223, 0.5, 0.08223, 0.625, 0.08223, 0.625, 0.125, 0.5, 0.125, 0.0, 0.0, 0.0, 0.0, 0.0, 0.0, 0.0, 0.0, 0.625, 0.6678, 0.625, 0.625, 0.625, 0.625, 0.625, 0.6678, 0.5, 0.125, 0.5, 0.08223, 0.5, 0.08223, 0.5, 0.125])
me_cube_003.materials.append(mat_material_001)
me_cube_003.use_remesh_preserve_volume = False
me_cube_003.use_remesh_preserve_attributes = False
me_cube_003.use_mirror_vertex_groups = False
me_cube_003.update()
me_cube_004 = bpy.data.meshes.new('Cube.004')
me_cube_004.from_pydata([(0.9173, 1.054, -0.0438), (0.9173, 1.054, 0.08416), (1.429, 1.054, -0.1367), (1.429, 1.054, -0.01723), (1.734, 1.054, -0.1441), (1.734, 1.054, -0.009834), (1.775, 1.054, -0.1362), (1.775, 1.054, -0.01649), (1.812, 1.054, -0.1362), (1.812, 1.054, -0.01649), (1.837, 1.054, -0.1449), (1.837, 1.054, -0.009011), (1.867, 1.054, -0.1155), (1.867, 1.054, -0.03842), (1.867, 1.054, -0.1007), (1.765, 1.054, -0.1007), (0.7821, 1.175, -0.03604), (0.776, 1.151, -0.04381), (0.9173, 0.9331, 0.06367), (0.9173, 0.9566, 0.07476), (0.9173, 0.957, -0.04381), (0.9173, 0.9331, -0.03503), (1.429, 1.108, -0.02849), (1.429, 1.084, -0.01856), (1.429, 1.108, -0.1194), (1.429, 1.086, -0.1317), (1.429, 1.023, -0.1317), (1.429, 1.0, -0.1194), (1.429, 1.0, -0.0285), (1.429, 1.025, -0.01856), (1.734, 1.09, -0.01169), (1.734, 1.115, -0.02184), (1.734, 1.115, -0.1261), (1.734, 1.092, -0.1383), (1.734, 1.016, -0.1383), (1.734, 0.9938, -0.1261), (1.734, 0.9938, -0.02184), (1.734, 1.018, -0.01169), (1.775, 1.091, -0.01877), (1.775, 1.108, -0.02624), (1.775, 1.108, -0.1222), (1.775, 1.092, -0.1309), (1.775, 1.016, -0.1309), (1.775, 1.0, -0.1222), (1.775, 1.0, -0.02624), (1.775, 1.017, -0.01877), (1.812, 1.091, -0.01877), (1.812, 1.108, -0.02632), (1.812, 1.108, -0.1222), (1.812, 1.092, -0.1309), (1.812, 1.016, -0.1309), (1.812, 1.0, -0.1222), (1.812, 1.0, -0.02632), (1.812, 1.017, -0.01877), (1.837, 1.091, -0.01093), (1.837, 1.115, -0.022), (1.837, 1.115, -0.1259), (1.837, 1.093, -0.139), (1.837, 1.015, -0.139), (1.837, 0.9931, -0.1259), (1.837, 0.9931, -0.022), (1.837, 1.017, -0.01093), (1.867, 1.064, -0.03856), (1.867, 1.089, -0.04891), (1.867, 1.089, -0.099), (1.867, 1.067, -0.113), (1.867, 1.041, -0.113), (1.867, 1.02, -0.099), (1.867, 1.02, -0.04891), (1.867, 1.044, -0.03856), (1.867, 1.076, -0.0613), (1.867, 1.076, -0.0866), (1.867, 1.033, -0.0866), (1.867, 1.033, -0.0613), (1.867, 1.054, -0.05319), (1.765, 1.076, -0.06123), (1.765, 1.076, -0.08667), (1.765, 1.033, -0.08667), (1.765, 1.054, -0.0531), (1.765, 1.033, -0.06123), (0.841, 1.146, 0.06271), (0.8501, 1.168, 0.04996)], [], [(24, 22, 31, 32), (23, 3, 5, 30), (1, 19, 29, 3), (34, 4, 6, 42), (26, 2, 4, 34), (28, 27, 35, 36), (32, 31, 39, 40), (48, 47, 55, 56), (36, 35, 43, 44), (40, 39, 47, 48), (30, 5, 7, 38), (50, 8, 10, 58), (38, 7, 9, 46), (42, 6, 8, 50), (44, 43, 51, 52), (58, 10, 12, 66), (52, 51, 59, 60), (56, 55, 63, 64), (46, 9, 11, 54), (68, 67, 72, 73), (60, 59, 67, 68), (64, 63, 70, 71), (54, 11, 13, 62), (15, 76, 75, 78), (71, 70, 75, 76), (62, 13, 74), (66, 12, 14), (73, 72, 77, 79), (2, 25, 33, 4), (15, 78, 79, 77), (12, 65, 14), (10, 57, 65, 12), (11, 61, 69, 13), (13, 69, 74), (8, 49, 57, 10), (9, 53, 61, 11), (7, 45, 53, 9), (4, 33, 41, 6), (5, 37, 45, 7), (6, 41, 49, 8), (80, 1, 3, 23), (3, 29, 37, 5), (0, 17, 25, 2), (20, 0, 2, 26), (18, 21, 27, 28), (16, 81, 22, 24), (18, 28, 29, 19), (16, 24, 25, 17), (27, 21, 20, 26), (23, 30, 31, 22), (33, 25, 24, 32), (26, 34, 35, 27), (37, 29, 28, 36), (34, 42, 43, 35), (45, 37, 36, 44), (32, 40, 41, 33), (39, 31, 30, 38), (44, 52, 53, 45), (47, 39, 38, 46), (49, 41, 40, 48), (42, 50, 51, 43), (50, 58, 59, 51), (61, 53, 52, 60), (48, 56, 57, 49), (55, 47, 46, 54), (58, 66, 67, 59), (69, 61, 60, 68), (56, 64, 65, 57), (63, 55, 54, 62), (64, 71, 14, 65), (72, 67, 66, 14), (68, 73, 74, 69), (70, 63, 62, 74), (73, 79, 78, 74), (75, 70, 74, 78), (15, 14, 71, 76), (14, 15, 77, 72), (80, 23, 22, 81)])
_uv = me_cube_004.uv_layers.new(name='UVMap')
_uv.uv.foreach_set('vector', [0.1452, 0.5, 0.3547, 0.5, 0.3568, 0.5, 0.1432, 0.5, 0.375, 0.02837, 0.375, 0.0625, 0.375, 0.0625, 0.375, 0.02515, 0.375, 0.0625, 0.375, 0.1129, 0.375, 0.09663, 0.375, 0.0625, 0.625, 0.8519, 0.625, 0.8125, 0.625, 0.8125, 0.625, 0.8567, 0.625, 0.8492, 0.625, 0.8125, 0.625, 0.8125, 0.625, 0.8519, 0.0, 0.0, 0.0, 0.0, 0.0, 0.0, 0.0, 0.0, 0.1432, 0.5, 0.3568, 0.5, 0.3603, 0.5, 0.1397, 0.5, 0.1399, 0.5, 0.3601, 0.5, 0.3551, 0.5, 0.1448, 0.5, 0.0, 0.0, 0.0, 0.0, 0.0, 0.0, 0.0, 0.0, 0.1397, 0.5, 0.3603, 0.5, 0.3601, 0.5, 0.1399, 0.5, 0.375, 0.02515, 0.375, 0.0625, 0.375, 0.0625, 0.375, 0.01963, 0.625, 0.8567, 0.625, 0.8125, 0.625, 0.8125, 0.625, 0.8523, 0.375, 0.01963, 0.375, 0.0625, 0.375, 0.0625, 0.375, 0.0196, 0.625, 0.8567, 0.625, 0.8125, 0.625, 0.8125, 0.625, 0.8567, 0.0, 0.0, 0.0, 0.0, 0.0, 0.0, 0.0, 0.0, 0.625, 0.8523, 0.625, 0.8125, 0.625, 0.8125, 0.625, 0.8365, 0.0, 0.0, 0.0, 0.0, 0.0, 0.0, 0.0, 0.0, 0.1448, 0.5, 0.3551, 0.5, 0.3393, 0.5, 0.1606, 0.5, 0.375, 0.0196, 0.375, 0.0625, 0.375, 0.0625, 0.375, 0.02473, 0.0, 0.0, 0.0, 0.0, 0.0, 0.0, 0.0, 0.0, 0.0, 0.0, 0.0, 0.0, 0.0, 0.0, 0.0, 0.0, 0.1606, 0.5, 0.3393, 0.5, 0.3229, 0.5, 0.177, 0.5, 0.375, 0.02473, 0.375, 0.0625, 0.375, 0.0625, 0.375, 0.04496, 0.125, 0.5625, 0.1767, 0.5, 0.3233, 0.5, 0.375, 0.5625, 0.177, 0.5, 0.3229, 0.5, 0.3233, 0.5, 0.1767, 0.5, 0.375, 0.04496, 0.375, 0.0625, 0.375, 0.0625, 0.625, 0.8365, 0.625, 0.8125, 0.625, 0.8125, 0.0, 0.0, 0.0, 0.0, 0.0, 0.0, 0.0, 0.0, 0.625, 0.8125, 0.625, 0.7758, 0.625, 0.7731, 0.625, 0.8125, 0.125, 0.5625, 0.375, 0.5625, 0.3233, 0.625, 0.1767, 0.625, 0.625, 0.8125, 0.625, 0.7885, 0.625, 0.8125, 0.625, 0.8125, 0.625, 0.7727, 0.625, 0.7885, 0.625, 0.8125, 0.375, 0.0625, 0.375, 0.1003, 0.375, 0.08004, 0.375, 0.0625, 0.375, 0.0625, 0.375, 0.08004, 0.375, 0.0625, 0.625, 0.8125, 0.625, 0.7683, 0.625, 0.7727, 0.625, 0.8125, 0.375, 0.0625, 0.375, 0.1054, 0.375, 0.1003, 0.375, 0.0625, 0.375, 0.0625, 0.375, 0.1054, 0.375, 0.1054, 0.375, 0.0625, 0.625, 0.8125, 0.625, 0.7731, 0.625, 0.7683, 0.625, 0.8125, 0.375, 0.0625, 0.375, 0.09985, 0.375, 0.1054, 0.375, 0.0625, 0.625, 0.8125, 0.625, 0.7683, 0.625, 0.7683, 0.625, 0.8125, 0.375, 0.01068, 0.375, 0.0625, 0.375, 0.0625, 0.375, 0.02837, 0.375, 0.0625, 0.375, 0.09663, 0.375, 0.09985, 0.375, 0.0625, 0.625, 0.8125, 0.625, 0.7623, 0.625, 0.7758, 0.625, 0.8125, 0.625, 0.8627, 0.625, 0.8125, 0.625, 0.8125, 0.625, 0.8492, 0.0, 0.0, 0.0, 0.0, 0.0, 0.0, 0.0, 0.0, 0.1441, 0.5, 0.3549, 0.5, 0.3547, 0.5, 0.1452, 0.5, 0.0, 0.0, 0.0, 0.0, 0.0, 0.0, 0.0, 0.0, 0.1441, 0.5, 0.1452, 0.5, 0.125, 0.5, 0.125, 0.5, 0.0, 0.0, 0.0, 0.0, 0.0, 0.0, 0.0, 0.0, 0.375, 0.02837, 0.375, 0.02515, 0.375, 0.0, 0.375, 0.0, 0.625, 0.7731, 0.625, 0.7758, 0.625, 0.75, 0.625, 0.75, 0.625, 0.8492, 0.625, 0.8519, 0.625, 0.875, 0.625, 0.875, 0.375, 0.09985, 0.375, 0.09663, 0.375, 0.125, 0.375, 0.125, 0.625, 0.8519, 0.625, 0.8567, 0.625, 0.875, 0.625, 0.875, 0.375, 0.1054, 0.375, 0.09985, 0.375, 0.125, 0.375, 0.125, 0.1432, 0.5, 0.1397, 0.5, 0.125, 0.5, 0.125, 0.5, 0.3603, 0.5, 0.3568, 0.5, 0.375, 0.5, 0.375, 0.5, 0.0, 0.0, 0.0, 0.0, 0.0, 0.0, 0.0, 0.0, 0.3601, 0.5, 0.3603, 0.5, 0.375, 0.5, 0.375, 0.5, 0.625, 0.7683, 0.625, 0.7683, 0.625, 0.75, 0.625, 0.75, 0.625, 0.8567, 0.625, 0.8567, 0.625, 0.875, 0.625, 0.875, 0.625, 0.8567, 0.625, 0.8523, 0.625, 0.875, 0.625, 0.875, 0.375, 0.1003, 0.375, 0.1054, 0.375, 0.125, 0.375, 0.125, 0.1399, 0.5, 0.1448, 0.5, 0.125, 0.5, 0.125, 0.5, 0.3551, 0.5, 0.3601, 0.5, 0.375, 0.5, 0.375, 0.5, 0.625, 0.8523, 0.625, 0.8365, 0.625, 0.875, 0.625, 0.875, 0.375, 0.08004, 0.375, 0.1003, 0.375, 0.125, 0.375, 0.125, 0.1448, 0.5, 0.1606, 0.5, 0.125, 0.5, 0.125, 0.5, 0.3393, 0.5, 0.3551, 0.5, 0.375, 0.5, 0.375, 0.5, 0.1606, 0.5, 0.177, 0.5, 0.125, 0.5, 0.125, 0.5, 0.0, 0.0, 0.0, 0.0, 0.0, 0.0, 0.0, 0.0, 0.0, 0.0, 0.0, 0.0, 0.0, 0.0, 0.0, 0.0, 0.3229, 0.5, 0.3393, 0.5, 0.375, 0.5, 0.375, 0.5, 0.0, 0.0, 0.0, 0.0, 0.0, 0.0, 0.0, 0.0, 0.3233, 0.5, 0.3229, 0.5, 0.375, 0.5, 0.375, 0.5, 0.625, 0.8125, 0.625, 0.8125, 0.625, 0.75, 0.625, 0.75, 0.625, 0.8125, 0.625, 0.8125, 0.625, 0.875, 0.625, 0.875, 0.375, 0.01068, 0.375, 0.02837, 0.375, 0.0, 0.375, -0.001404])
me_cube_004.materials.append(mat_material_002)
me_cube_004.use_remesh_preserve_volume = False
me_cube_004.use_remesh_preserve_attributes = False
me_cube_004.use_mirror_vertex_groups = False
me_cube_004.update()

# ---- objects
ob_enemy_ship = bpy.data.objects.new('Enemy_Ship', me_cube)
ob_light = bpy.data.objects.new('Light', light_light)
ob_camera = bpy.data.objects.new('Camera', cam_camera)
ob_window = bpy.data.objects.new('Window', me_cube_003)
ob_enemy_ship_001 = bpy.data.objects.new('Enemy_Ship.001', me_cube_004)

# ---- transforms, parenting, visibility, modifiers, constraints
ob_enemy_ship.location = (0.0, 0.0, 0.0)
ob_enemy_ship.rotation_euler = (0.0, -0.0, -1.571)
ob_enemy_ship.lock_rotations_4d = False
ob_enemy_ship.empty_display_type = 'ARROWS'
ob_enemy_ship.lineart.crease_threshold = 0.0
_m = ob_enemy_ship.modifiers.new('Mirror', 'MIRROR')
_m.use_axis = (False, True, False)
_m.merge_threshold = 0.007
ob_light.location = (4.076, 1.005, 5.735)
ob_light.rotation_euler = (0.6503, 0.05522, 1.866)
ob_light.lock_rotations_4d = False
ob_light.empty_display_type = 'ARROWS'
ob_light.color = (0.0, 0.0, 0.0, 0.0)
ob_light.lineart.crease_threshold = 0.0
ob_camera.location = (7.359, -6.926, 4.79)
ob_camera.rotation_euler = (1.109, 0.0, 0.8149)
ob_camera.lock_rotations_4d = False
ob_camera.empty_display_type = 'ARROWS'
ob_camera.color = (0.0, 0.0, 0.0, 0.0)
ob_camera.display_type = 'WIRE'
ob_camera.lineart.crease_threshold = 0.0
ob_window.parent = ob_enemy_ship
ob_window.location = (0.0, 0.0, 0.0)
ob_window.lock_rotations_4d = False
ob_window.empty_display_type = 'ARROWS'
ob_window.lineart.crease_threshold = 0.0
_m = ob_window.modifiers.new('Mirror', 'MIRROR')
_m.use_axis = (False, True, False)
_m.merge_threshold = 0.007
ob_enemy_ship_001.location = (0.0, 0.0, 0.0)
ob_enemy_ship_001.rotation_euler = (0.0, -0.0, -1.571)
ob_enemy_ship_001.lock_rotations_4d = False
ob_enemy_ship_001.empty_display_type = 'ARROWS'
ob_enemy_ship_001.lineart.crease_threshold = 0.0
_m = ob_enemy_ship_001.modifiers.new('Mirror', 'MIRROR')
_m.use_axis = (False, True, False)
_m.merge_threshold = 0.007

# ---- collection membership
col_collection.objects.link(ob_enemy_ship)
col_collection.objects.link(ob_light)
col_collection.objects.link(ob_camera)
col_collection.objects.link(ob_window)
col_collection.objects.link(ob_enemy_ship_001)

# ---- scene / render settings (as saved in the file)
scene.camera = ob_camera
scene.frame_start = 1; scene.frame_end = 250; scene.frame_set(1)
scene.render.engine = 'BLENDER_EEVEE_NEXT'
scene.cycles.use_denoising = False
scene.cycles.samples = 128
scene.cycles.sampling_pattern = 'TABULATED_SOBOL'
scene.cycles.use_adaptive_sampling = False
scene.cycles.use_light_tree = False
scene.view_settings.view_transform = 'Filmic'
bpy.context.view_layer.update()
